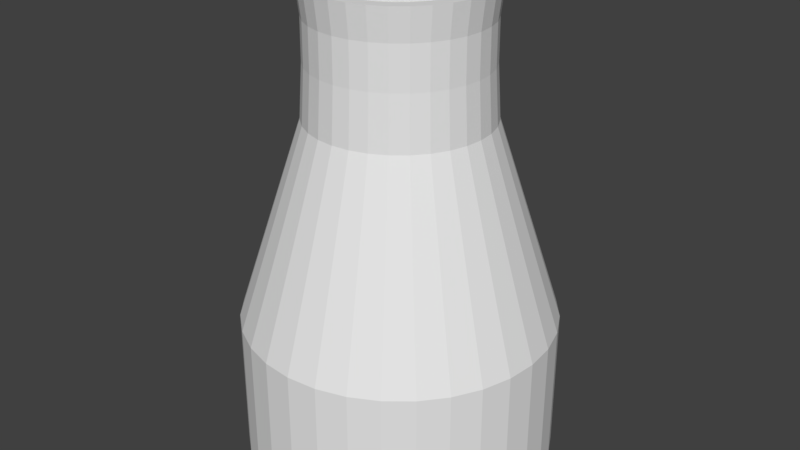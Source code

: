 # Source: cooling_tower-100.blend  (saved by Blender 2.79.0; exported with 4.5.12 LTS)
import bpy
from mathutils import Matrix  # noqa: F401  (used for matrix-valued properties, if any)

bpy.ops.wm.read_factory_settings(use_empty=True)
scene = bpy.context.scene
scene.name = 'Scene'

# ---- collections
col_collection_1 = bpy.data.collections.new('Collection 1'); scene.collection.children.link(col_collection_1)

# ---- materials (node trees are filled in below, after node groups)
mat_tower = bpy.data.materials.new('Tower')
mat_tower.alpha_threshold = 0.0
mat_tower.use_transparent_shadow = False
mat_tower.roughness = 0.5

# ---- material node trees

# ---- world
world_world = bpy.data.worlds.new('World'); scene.world = world_world
world_world.color = (0.05088, 0.05088, 0.05088)
world_world.use_sun_shadow = False
world_world.sun_shadow_jitter_overblur = 0.0
world_world.cycles.sampling_method = 'MANUAL'

# ---- meshes
me_cylinder = bpy.data.meshes.new('Cylinder')
me_cylinder.from_pydata([(-3.651, -30.83, 130.1), (-3.651, -62.78, -5.106), (-9.965, -30.21, 130.1), (-16.2, -61.54, -5.106), (-16.04, -28.37, 130.1), (-28.26, -57.88, -5.106), (-21.63, -25.38, 130.1), (-39.38, -51.94, -5.106), (-26.54, -21.35, 130.1), (-49.13, -43.94, -5.106), (-30.56, -16.45, 130.1), (-57.12, -34.19, -5.106), (-33.55, -10.85, 130.1), (-63.07, -23.08, -5.106), (-35.4, -4.779, 130.1), (-66.73, -11.01, -5.106), (-36.02, 1.535, 130.1), (-67.96, 1.535, -5.106), (-35.4, 7.85, 130.1), (-66.73, 14.08, -5.106), (-33.55, 13.92, 130.1), (-63.07, 26.15, -5.106), (-30.56, 19.52, 130.1), (-57.12, 37.26, -5.106), (-26.54, 24.42, 130.1), (-49.13, 47.01, -5.106), (-21.63, 28.45, 130.1), (-39.38, 55.01, -5.106), (-16.04, 31.44, 130.1), (-28.26, 60.95, -5.106), (-9.965, 33.28, 130.1), (-16.2, 64.61, -5.106), (-3.651, 33.9, 130.1), (-3.651, 65.85, -5.106), (2.664, 33.28, 130.1), (8.896, 64.61, -5.106), (8.736, 31.44, 130.1), (20.96, 60.95, -5.106), (14.33, 28.45, 130.1), (32.08, 55.01, -5.106), (19.24, 24.42, 130.1), (41.82, 47.01, -5.106), (23.26, 19.52, 130.1), (49.82, 37.26, -5.106), (26.25, 13.92, 130.1), (55.76, 26.15, -5.106), (28.1, 7.85, 130.1), (59.42, 14.08, -5.106), (28.72, 1.535, 130.1), (60.66, 1.535, -5.106), (28.1, -4.779, 130.1), (59.42, -11.01, -5.106), (26.25, -10.85, 130.1), (55.76, -23.08, -5.106), (23.26, -16.45, 130.1), (49.82, -34.19, -5.106), (19.24, -21.35, 130.1), (41.82, -43.94, -5.106), (14.33, -25.38, 130.1), (32.08, -51.94, -5.106), (8.736, -28.37, 130.1), (20.96, -57.88, -5.106), (2.664, -30.21, 130.1), (8.896, -61.54, -5.106), (-3.651, -34.19, 117.2), (-3.651, -34.3, 99.91), (-3.651, -35.68, 78.03), (-10.91, -34.96, 78.03), (-10.64, -33.61, 99.91), (-10.62, -33.5, 117.2), (-17.89, -32.84, 78.03), (-17.36, -31.57, 99.91), (-17.32, -31.47, 117.2), (-24.32, -29.4, 78.03), (-23.56, -28.26, 99.91), (-23.5, -28.17, 117.2), (-29.96, -24.78, 78.03), (-28.99, -23.8, 99.91), (-28.91, -23.72, 117.2), (-34.59, -19.14, 78.03), (-33.45, -18.37, 99.91), (-33.35, -18.31, 117.2), (-38.03, -12.7, 78.03), (-36.76, -12.18, 99.91), (-36.65, -12.13, 117.2), (-40.15, -5.724, 78.03), (-38.8, -5.456, 99.91), (-38.69, -5.434, 117.2), (-40.86, 1.535, 78.03), (-39.49, 1.535, 99.91), (-39.37, 1.535, 117.2), (-40.15, 8.795, 78.03), (-38.8, 8.526, 99.91), (-38.69, 8.504, 117.2), (-38.03, 15.78, 78.03), (-36.76, 15.25, 99.91), (-36.65, 15.21, 117.2), (-34.59, 22.21, 78.03), (-33.45, 21.44, 99.91), (-33.35, 21.38, 117.2), (-29.96, 27.85, 78.03), (-28.99, 26.87, 99.91), (-28.91, 26.79, 117.2), (-24.32, 32.47, 78.03), (-23.56, 31.33, 99.91), (-23.5, 31.24, 117.2), (-17.89, 35.91, 78.03), (-17.36, 34.64, 99.91), (-17.32, 34.54, 117.2), (-10.91, 38.03, 78.03), (-10.64, 36.68, 99.91), (-10.62, 36.57, 117.2), (-3.651, 38.75, 78.03), (-3.651, 37.37, 99.91), (-3.651, 37.26, 117.2), (3.609, 38.03, 78.03), (3.34, 36.68, 99.91), (3.318, 36.57, 117.2), (10.59, 35.91, 78.03), (10.06, 34.64, 99.91), (10.02, 34.54, 117.2), (17.02, 32.47, 78.03), (16.26, 31.33, 99.91), (16.2, 31.24, 117.2), (22.66, 27.85, 78.03), (21.69, 26.87, 99.91), (21.61, 26.79, 117.2), (27.29, 22.21, 78.03), (26.15, 21.44, 99.91), (26.05, 21.38, 117.2), (30.73, 15.78, 78.03), (29.46, 15.25, 99.91), (29.35, 15.21, 117.2), (32.84, 8.795, 78.03), (31.5, 8.526, 99.91), (31.38, 8.504, 117.2), (33.56, 1.535, 78.03), (32.18, 1.535, 99.91), (32.07, 1.535, 117.2), (32.84, -5.724, 78.03), (31.5, -5.456, 99.91), (31.38, -5.434, 117.2), (30.73, -12.7, 78.03), (29.46, -12.18, 99.91), (29.35, -12.13, 117.2), (27.29, -19.14, 78.03), (26.15, -18.37, 99.91), (26.05, -18.31, 117.2), (22.66, -24.78, 78.03), (21.69, -23.8, 99.91), (21.61, -23.72, 117.2), (17.02, -29.4, 78.03), (16.26, -28.26, 99.91), (16.2, -28.17, 117.2), (10.59, -32.84, 78.03), (10.06, -31.57, 99.91), (10.02, -31.47, 117.2), (3.609, -34.96, 78.03), (3.34, -33.61, 99.91), (3.318, -33.5, 117.2), (-3.651, -35.68, 130.1), (-10.91, -34.96, 130.1), (-17.89, -32.84, 130.1), (-24.32, -29.4, 130.1), (-29.96, -24.78, 130.1), (-34.59, -19.14, 130.1), (-38.03, -12.7, 130.1), (-40.15, -5.724, 130.1), (-40.86, 1.535, 130.1), (-40.15, 8.795, 130.1), (-38.03, 15.78, 130.1), (-34.59, 22.21, 130.1), (-29.96, 27.85, 130.1), (-24.32, 32.47, 130.1), (-17.89, 35.91, 130.1), (-10.91, 38.03, 130.1), (-3.651, 38.75, 130.1), (3.609, 38.03, 130.1), (10.59, 35.91, 130.1), (17.02, 32.47, 130.1), (22.66, 27.85, 130.1), (27.29, 22.21, 130.1), (30.73, 15.78, 130.1), (32.84, 8.795, 130.1), (33.56, 1.535, 130.1), (32.84, -5.724, 130.1), (30.73, -12.7, 130.1), (27.29, -19.14, 130.1), (22.66, -24.78, 130.1), (17.02, -29.4, 130.1), (10.59, -32.84, 130.1), (3.609, -34.96, 130.1), (-3.651, -30.83, 0.4706), (-9.965, -30.21, 0.4706), (-16.04, -28.37, 0.4706), (-21.63, -25.38, 0.4706), (-26.54, -21.35, 0.4706), (-30.56, -16.45, 0.4706), (-33.55, -10.85, 0.4706), (-35.4, -4.779, 0.4706), (-36.02, 1.535, 0.4706), (-35.4, 7.85, 0.4706), (-33.55, 13.92, 0.4706), (-30.56, 19.52, 0.4706), (-26.54, 24.42, 0.4706), (-21.63, 28.45, 0.4706), (-16.04, 31.44, 0.4706), (-9.965, 33.28, 0.4706), (-3.651, 33.9, 0.4706), (2.664, 33.28, 0.4706), (8.736, 31.44, 0.4706), (14.33, 28.45, 0.4706), (19.24, 24.42, 0.4706), (23.26, 19.52, 0.4706), (26.25, 13.92, 0.4706), (28.1, 7.85, 0.4706), (28.72, 1.535, 0.4706), (28.1, -4.779, 0.4706), (26.25, -10.85, 0.4706), (23.26, -16.45, 0.4706), (19.24, -21.35, 0.4706), (14.33, -25.38, 0.4706), (8.736, -28.37, 0.4706), (2.664, -30.21, 0.4706), (-3.651, -62.78, -65.42), (-16.2, -61.54, -65.42), (-28.26, -57.88, -65.42), (-39.38, -51.94, -65.42), (-49.13, -43.94, -65.42), (-57.12, -34.19, -65.42), (-63.07, -23.08, -65.42), (-66.73, -11.01, -65.42), (-67.96, 1.535, -65.42), (-66.73, 14.08, -65.42), (-63.07, 26.15, -65.42), (-57.12, 37.26, -65.42), (-49.13, 47.01, -65.42), (-39.38, 55.01, -65.42), (-28.26, 60.95, -65.42), (-16.2, 64.61, -65.42), (-3.651, 65.85, -65.42), (8.896, 64.61, -65.42), (20.96, 60.95, -65.42), (32.08, 55.01, -65.42), (41.82, 47.01, -65.42), (49.82, 37.26, -65.42), (55.76, 26.15, -65.42), (59.42, 14.08, -65.42), (60.66, 1.535, -65.42), (59.42, -11.01, -65.42), (55.76, -23.08, -65.42), (49.82, -34.19, -65.42), (41.82, -43.94, -65.42), (32.08, -51.94, -65.42), (20.96, -57.88, -65.42), (8.896, -61.54, -65.42)], [], [(66, 67, 3, 1), (67, 70, 5, 3), (70, 73, 7, 5), (73, 76, 9, 7), (76, 79, 11, 9), (79, 82, 13, 11), (82, 85, 15, 13), (85, 88, 17, 15), (88, 91, 19, 17), (91, 94, 21, 19), (94, 97, 23, 21), (97, 100, 25, 23), (100, 103, 27, 25), (103, 106, 29, 27), (106, 109, 31, 29), (109, 112, 33, 31), (112, 115, 35, 33), (115, 118, 37, 35), (118, 121, 39, 37), (121, 124, 41, 39), (124, 127, 43, 41), (127, 130, 45, 43), (130, 133, 47, 45), (133, 136, 49, 47), (136, 139, 51, 49), (139, 142, 53, 51), (142, 145, 55, 53), (145, 148, 57, 55), (148, 151, 59, 57), (151, 154, 61, 59), (154, 157, 63, 61), (157, 66, 1, 63), (20, 202, 203, 22), (191, 160, 64, 159), (159, 64, 65, 158), (158, 65, 66, 157), (190, 191, 159, 156), (156, 159, 158, 155), (155, 158, 157, 154), (189, 190, 156, 153), (153, 156, 155, 152), (152, 155, 154, 151), (188, 189, 153, 150), (150, 153, 152, 149), (149, 152, 151, 148), (187, 188, 150, 147), (147, 150, 149, 146), (146, 149, 148, 145), (186, 187, 147, 144), (144, 147, 146, 143), (143, 146, 145, 142), (185, 186, 144, 141), (141, 144, 143, 140), (140, 143, 142, 139), (184, 185, 141, 138), (138, 141, 140, 137), (137, 140, 139, 136), (183, 184, 138, 135), (135, 138, 137, 134), (134, 137, 136, 133), (182, 183, 135, 132), (132, 135, 134, 131), (131, 134, 133, 130), (181, 182, 132, 129), (129, 132, 131, 128), (128, 131, 130, 127), (180, 181, 129, 126), (126, 129, 128, 125), (125, 128, 127, 124), (179, 180, 126, 123), (123, 126, 125, 122), (122, 125, 124, 121), (178, 179, 123, 120), (120, 123, 122, 119), (119, 122, 121, 118), (177, 178, 120, 117), (117, 120, 119, 116), (116, 119, 118, 115), (176, 177, 117, 114), (114, 117, 116, 113), (113, 116, 115, 112), (175, 176, 114, 111), (111, 114, 113, 110), (110, 113, 112, 109), (174, 175, 111, 108), (108, 111, 110, 107), (107, 110, 109, 106), (173, 174, 108, 105), (105, 108, 107, 104), (104, 107, 106, 103), (172, 173, 105, 102), (102, 105, 104, 101), (101, 104, 103, 100), (171, 172, 102, 99), (99, 102, 101, 98), (98, 101, 100, 97), (170, 171, 99, 96), (96, 99, 98, 95), (95, 98, 97, 94), (169, 170, 96, 93), (93, 96, 95, 92), (92, 95, 94, 91), (168, 169, 93, 90), (90, 93, 92, 89), (89, 92, 91, 88), (167, 168, 90, 87), (87, 90, 89, 86), (86, 89, 88, 85), (166, 167, 87, 84), (84, 87, 86, 83), (83, 86, 85, 82), (165, 166, 84, 81), (81, 84, 83, 80), (80, 83, 82, 79), (164, 165, 81, 78), (78, 81, 80, 77), (77, 80, 79, 76), (163, 164, 78, 75), (75, 78, 77, 74), (74, 77, 76, 73), (162, 163, 75, 72), (72, 75, 74, 71), (71, 74, 73, 70), (161, 162, 72, 69), (69, 72, 71, 68), (68, 71, 70, 67), (160, 161, 69, 64), (64, 69, 68, 65), (65, 68, 67, 66), (2, 161, 160, 0), (4, 162, 161, 2), (6, 163, 162, 4), (8, 164, 163, 6), (10, 165, 164, 8), (12, 166, 165, 10), (14, 167, 166, 12), (16, 168, 167, 14), (18, 169, 168, 16), (20, 170, 169, 18), (22, 171, 170, 20), (24, 172, 171, 22), (26, 173, 172, 24), (28, 174, 173, 26), (30, 175, 174, 28), (32, 176, 175, 30), (34, 177, 176, 32), (36, 178, 177, 34), (38, 179, 178, 36), (40, 180, 179, 38), (42, 181, 180, 40), (44, 182, 181, 42), (46, 183, 182, 44), (48, 184, 183, 46), (50, 185, 184, 48), (52, 186, 185, 50), (54, 187, 186, 52), (56, 188, 187, 54), (58, 189, 188, 56), (60, 190, 189, 58), (62, 191, 190, 60), (0, 160, 191, 62), (192, 223, 222, 221, 220, 219, 218, 217, 216, 215, 214, 213, 212, 211, 210, 209, 208, 207, 206, 205, 204, 203, 202, 201, 200, 199, 198, 197, 196, 195, 194, 193), (48, 216, 217, 50), (22, 203, 204, 24), (50, 217, 218, 52), (24, 204, 205, 26), (52, 218, 219, 54), (26, 205, 206, 28), (0, 192, 193, 2), (54, 219, 220, 56), (28, 206, 207, 30), (2, 193, 194, 4), (56, 220, 221, 58), (30, 207, 208, 32), (4, 194, 195, 6), (58, 221, 222, 60), (32, 208, 209, 34), (6, 195, 196, 8), (60, 222, 223, 62), (34, 209, 210, 36), (8, 196, 197, 10), (62, 223, 192, 0), (36, 210, 211, 38), (10, 197, 198, 12), (38, 211, 212, 40), (12, 198, 199, 14), (40, 212, 213, 42), (14, 199, 200, 16), (42, 213, 214, 44), (16, 200, 201, 18), (44, 214, 215, 46), (18, 201, 202, 20), (46, 215, 216, 48), (27, 237, 236, 25), (45, 246, 245, 43), (63, 255, 254, 61), (19, 233, 232, 17), (37, 242, 241, 35), (55, 251, 250, 53), (11, 229, 228, 9), (29, 238, 237, 27), (47, 247, 246, 45), (3, 225, 224, 1), (1, 224, 255, 63), (21, 234, 233, 19), (39, 243, 242, 37), (57, 252, 251, 55), (13, 230, 229, 11), (31, 239, 238, 29), (49, 248, 247, 47), (5, 226, 225, 3), (23, 235, 234, 21), (41, 244, 243, 39), (59, 253, 252, 57), (15, 231, 230, 13), (33, 240, 239, 31), (51, 249, 248, 49), (7, 227, 226, 5), (25, 236, 235, 23), (43, 245, 244, 41), (61, 254, 253, 59), (17, 232, 231, 15), (35, 241, 240, 33), (53, 250, 249, 51), (9, 228, 227, 7)])
_uv = me_cylinder.uv_layers.new(name='UVMap')
_uv.uv.foreach_set('vector', [0.6723, 0.3224, 0.692, 0.3304, 0.798, 0.1086, 0.7677, 0.09447, 0.692, 0.3304, 0.7111, 0.3391, 0.8275, 0.1242, 0.798, 0.1086, 0.7111, 0.3391, 0.7297, 0.3485, 0.8562, 0.1412, 0.8275, 0.1242, 0.7297, 0.3485, 0.7475, 0.3587, 0.8839, 0.1597, 0.8562, 0.1412, 0.7475, 0.3587, 0.7646, 0.3694, 0.9106, 0.1797, 0.8839, 0.1597, 0.7646, 0.3694, 0.7808, 0.3807, 0.9362, 0.201, 0.9106, 0.1797, 0.7808, 0.3807, 0.7962, 0.3925, 0.9607, 0.2238, 0.9362, 0.201, 0.7962, 0.3925, 0.8104, 0.4048, 0.984, 0.2481, 0.9607, 0.2238, 0.1819, 0.3942, 0.1974, 0.3826, 0.0407, 0.2022, 0.01601, 0.2252, 0.1974, 0.3826, 0.2141, 0.3714, 0.06655, 0.1806, 0.0407, 0.2022, 0.2141, 0.3714, 0.2316, 0.3607, 0.0935, 0.1605, 0.06655, 0.1806, 0.2316, 0.3607, 0.2499, 0.3505, 0.1215, 0.1419, 0.0935, 0.1605, 0.2499, 0.3505, 0.2689, 0.341, 0.1504, 0.1247, 0.1215, 0.1419, 0.2689, 0.341, 0.2884, 0.3322, 0.1802, 0.109, 0.1504, 0.1247, 0.2884, 0.3322, 0.3085, 0.3241, 0.2107, 0.09477, 0.1802, 0.109, 0.3085, 0.3241, 0.329, 0.3167, 0.242, 0.0821, 0.2107, 0.09477, 0.329, 0.3167, 0.35, 0.3102, 0.2738, 0.07098, 0.242, 0.0821, 0.35, 0.3102, 0.3712, 0.3046, 0.3062, 0.06141, 0.2738, 0.07098, 0.3712, 0.3046, 0.3927, 0.2998, 0.339, 0.05342, 0.3062, 0.06141, 0.3927, 0.2998, 0.4144, 0.2959, 0.3722, 0.04702, 0.339, 0.05342, 0.4144, 0.2959, 0.4363, 0.2929, 0.4056, 0.04221, 0.3722, 0.04702, 0.4363, 0.2929, 0.4583, 0.2909, 0.4392, 0.039, 0.4056, 0.04221, 0.4583, 0.2909, 0.4803, 0.2898, 0.473, 0.03739, 0.4392, 0.039, 0.4803, 0.2898, 0.5023, 0.2897, 0.5067, 0.03739, 0.473, 0.03739, 0.5023, 0.2897, 0.5243, 0.2906, 0.5404, 0.03899, 0.5067, 0.03739, 0.5243, 0.2906, 0.5462, 0.2924, 0.5739, 0.0422, 0.5404, 0.03899, 0.5462, 0.2924, 0.5679, 0.2951, 0.6072, 0.04699, 0.5739, 0.0422, 0.5679, 0.2951, 0.5894, 0.2988, 0.6402, 0.05337, 0.6072, 0.04699, 0.5894, 0.2988, 0.6107, 0.3034, 0.6729, 0.06132, 0.6402, 0.05337, 0.6107, 0.3034, 0.6316, 0.3088, 0.7051, 0.07084, 0.6729, 0.06132, 0.6316, 0.3088, 0.6522, 0.3152, 0.7367, 0.08189, 0.7051, 0.07084, 0.6522, 0.3152, 0.6723, 0.3224, 0.7677, 0.09447, 0.7367, 0.08189, 0.5689, 0.9619, 0.5689, 0.5947, 0.551, 0.5947, 0.551, 0.9619, 0.6115, 0.4461, 0.6268, 0.4511, 0.6366, 0.4223, 0.6203, 0.417, 0.6203, 0.417, 0.6366, 0.4223, 0.6512, 0.3804, 0.6333, 0.3743, 0.6333, 0.3743, 0.6512, 0.3804, 0.6723, 0.3224, 0.6522, 0.3152, 0.596, 0.4417, 0.6115, 0.4461, 0.6203, 0.417, 0.6037, 0.4122, 0.6037, 0.4122, 0.6203, 0.417, 0.6333, 0.3743, 0.6151, 0.369, 0.6151, 0.369, 0.6333, 0.3743, 0.6522, 0.3152, 0.6316, 0.3088, 0.5804, 0.4379, 0.596, 0.4417, 0.6037, 0.4122, 0.5869, 0.4082, 0.5869, 0.4082, 0.6037, 0.4122, 0.6151, 0.369, 0.5966, 0.3644, 0.5966, 0.3644, 0.6151, 0.369, 0.6316, 0.3088, 0.6107, 0.3034, 0.5648, 0.4347, 0.5804, 0.4379, 0.5869, 0.4082, 0.57, 0.4048, 0.57, 0.4048, 0.5869, 0.4082, 0.5966, 0.3644, 0.5779, 0.3606, 0.5779, 0.3606, 0.5966, 0.3644, 0.6107, 0.3034, 0.5894, 0.2988, 0.549, 0.4322, 0.5648, 0.4347, 0.57, 0.4048, 0.553, 0.4021, 0.553, 0.4021, 0.57, 0.4048, 0.5779, 0.3606, 0.559, 0.3575, 0.559, 0.3575, 0.5779, 0.3606, 0.5894, 0.2988, 0.5679, 0.2951, 0.5331, 0.4304, 0.549, 0.4322, 0.553, 0.4021, 0.5358, 0.4001, 0.5358, 0.4001, 0.553, 0.4021, 0.559, 0.3575, 0.54, 0.3553, 0.54, 0.3553, 0.559, 0.3575, 0.5679, 0.2951, 0.5462, 0.2924, 0.5171, 0.4293, 0.5331, 0.4304, 0.5358, 0.4001, 0.5185, 0.3989, 0.5185, 0.3989, 0.5358, 0.4001, 0.54, 0.3553, 0.5208, 0.3538, 0.5208, 0.3538, 0.54, 0.3553, 0.5462, 0.2924, 0.5243, 0.2906, 0.5011, 0.4289, 0.5171, 0.4293, 0.5185, 0.3989, 0.5012, 0.3984, 0.5012, 0.3984, 0.5185, 0.3989, 0.5208, 0.3538, 0.5015, 0.3532, 0.5015, 0.3532, 0.5208, 0.3538, 0.5243, 0.2906, 0.5023, 0.2897, 0.4851, 0.4293, 0.5011, 0.4289, 0.5012, 0.3984, 0.4838, 0.3987, 0.4838, 0.3987, 0.5012, 0.3984, 0.5015, 0.3532, 0.4822, 0.3534, 0.4822, 0.3534, 0.5015, 0.3532, 0.5023, 0.2897, 0.4803, 0.2898, 0.469, 0.4303, 0.4851, 0.4293, 0.4838, 0.3987, 0.4664, 0.3997, 0.4664, 0.3997, 0.4838, 0.3987, 0.4822, 0.3534, 0.4629, 0.3544, 0.4629, 0.3544, 0.4822, 0.3534, 0.4803, 0.2898, 0.4583, 0.2909, 0.453, 0.4321, 0.469, 0.4303, 0.4664, 0.3997, 0.449, 0.4015, 0.449, 0.4015, 0.4664, 0.3997, 0.4629, 0.3544, 0.4436, 0.3562, 0.4436, 0.3562, 0.4629, 0.3544, 0.4583, 0.2909, 0.4363, 0.2929, 0.4369, 0.4345, 0.453, 0.4321, 0.449, 0.4015, 0.4317, 0.404, 0.4317, 0.404, 0.449, 0.4015, 0.4436, 0.3562, 0.4244, 0.3589, 0.4244, 0.3589, 0.4436, 0.3562, 0.4363, 0.2929, 0.4144, 0.2959, 0.4209, 0.4377, 0.4369, 0.4345, 0.4317, 0.404, 0.4144, 0.4072, 0.4144, 0.4072, 0.4317, 0.404, 0.4244, 0.3589, 0.4053, 0.3623, 0.4053, 0.3623, 0.4244, 0.3589, 0.4144, 0.2959, 0.3927, 0.2998, 0.4049, 0.4415, 0.4209, 0.4377, 0.4144, 0.4072, 0.3972, 0.4112, 0.3972, 0.4112, 0.4144, 0.4072, 0.4053, 0.3623, 0.3863, 0.3666, 0.3863, 0.3666, 0.4053, 0.3623, 0.3927, 0.2998, 0.3712, 0.3046, 0.389, 0.446, 0.4049, 0.4415, 0.3972, 0.4112, 0.38, 0.4158, 0.38, 0.4158, 0.3972, 0.4112, 0.3863, 0.3666, 0.3674, 0.3715, 0.3674, 0.3715, 0.3863, 0.3666, 0.3712, 0.3046, 0.35, 0.3102, 0.3731, 0.4511, 0.389, 0.446, 0.38, 0.4158, 0.363, 0.4211, 0.363, 0.4211, 0.38, 0.4158, 0.3674, 0.3715, 0.3488, 0.3772, 0.3488, 0.3772, 0.3674, 0.3715, 0.35, 0.3102, 0.329, 0.3167, 0.3572, 0.4568, 0.3731, 0.4511, 0.363, 0.4211, 0.3461, 0.4269, 0.3461, 0.4269, 0.363, 0.4211, 0.3488, 0.3772, 0.3305, 0.3835, 0.3305, 0.3835, 0.3488, 0.3772, 0.329, 0.3167, 0.3085, 0.3241, 0.3414, 0.4631, 0.3572, 0.4568, 0.3461, 0.4269, 0.3293, 0.4334, 0.3293, 0.4334, 0.3461, 0.4269, 0.3305, 0.3835, 0.3124, 0.3905, 0.3124, 0.3905, 0.3305, 0.3835, 0.3085, 0.3241, 0.2884, 0.3322, 0.3255, 0.4699, 0.3414, 0.4631, 0.3293, 0.4334, 0.3127, 0.4403, 0.3127, 0.4403, 0.3293, 0.4334, 0.3124, 0.3905, 0.2946, 0.3979, 0.2946, 0.3979, 0.3124, 0.3905, 0.2884, 0.3322, 0.2689, 0.341, 0.3097, 0.4771, 0.3255, 0.4699, 0.3127, 0.4403, 0.2962, 0.4476, 0.2962, 0.4476, 0.3127, 0.4403, 0.2946, 0.3979, 0.2772, 0.4059, 0.2772, 0.4059, 0.2946, 0.3979, 0.2689, 0.341, 0.2499, 0.3505, 0.2938, 0.4847, 0.3097, 0.4771, 0.2962, 0.4476, 0.2799, 0.4552, 0.2799, 0.4552, 0.2962, 0.4476, 0.2772, 0.4059, 0.2601, 0.4143, 0.2601, 0.4143, 0.2772, 0.4059, 0.2499, 0.3505, 0.2316, 0.3607, 0.2778, 0.4924, 0.2938, 0.4847, 0.2799, 0.4552, 0.2637, 0.463, 0.2637, 0.463, 0.2799, 0.4552, 0.2601, 0.4143, 0.2436, 0.4229, 0.2436, 0.4229, 0.2601, 0.4143, 0.2316, 0.3607, 0.2141, 0.3714, 0.2617, 0.5003, 0.2778, 0.4924, 0.2637, 0.463, 0.2477, 0.4709, 0.2477, 0.4709, 0.2637, 0.463, 0.2436, 0.4229, 0.2275, 0.4318, 0.2275, 0.4318, 0.2436, 0.4229, 0.2141, 0.3714, 0.1974, 0.3826, 0.2453, 0.5079, 0.2617, 0.5003, 0.2477, 0.4709, 0.2319, 0.4786, 0.2319, 0.4786, 0.2477, 0.4709, 0.2275, 0.4318, 0.212, 0.4406, 0.212, 0.4406, 0.2275, 0.4318, 0.1974, 0.3826, 0.1819, 0.3942, 0.7302, 0.4987, 0.7447, 0.5063, 0.758, 0.4803, 0.744, 0.4725, 0.744, 0.4725, 0.758, 0.4803, 0.7786, 0.4465, 0.7646, 0.4372, 0.7646, 0.4372, 0.7786, 0.4465, 0.8104, 0.4048, 0.7962, 0.3925, 0.7157, 0.4911, 0.7302, 0.4987, 0.744, 0.4725, 0.7295, 0.4645, 0.7295, 0.4645, 0.744, 0.4725, 0.7646, 0.4372, 0.75, 0.428, 0.75, 0.428, 0.7646, 0.4372, 0.7962, 0.3925, 0.7808, 0.3807, 0.7012, 0.4836, 0.7157, 0.4911, 0.7295, 0.4645, 0.7148, 0.4567, 0.7148, 0.4567, 0.7295, 0.4645, 0.75, 0.428, 0.7348, 0.4191, 0.7348, 0.4191, 0.75, 0.428, 0.7808, 0.3807, 0.7646, 0.3694, 0.6866, 0.4763, 0.7012, 0.4836, 0.7148, 0.4567, 0.6997, 0.449, 0.6997, 0.449, 0.7148, 0.4567, 0.7348, 0.4191, 0.719, 0.4104, 0.719, 0.4104, 0.7348, 0.4191, 0.7646, 0.3694, 0.7475, 0.3587, 0.6718, 0.4693, 0.6866, 0.4763, 0.6997, 0.449, 0.6843, 0.4417, 0.6843, 0.4417, 0.6997, 0.449, 0.719, 0.4104, 0.7027, 0.4021, 0.7027, 0.4021, 0.719, 0.4104, 0.7475, 0.3587, 0.7297, 0.3485, 0.6569, 0.4628, 0.6718, 0.4693, 0.6843, 0.4417, 0.6687, 0.4347, 0.6687, 0.4347, 0.6843, 0.4417, 0.7027, 0.4021, 0.686, 0.3943, 0.686, 0.3943, 0.7027, 0.4021, 0.7297, 0.3485, 0.7111, 0.3391, 0.6419, 0.4567, 0.6569, 0.4628, 0.6687, 0.4347, 0.6528, 0.4283, 0.6528, 0.4283, 0.6687, 0.4347, 0.686, 0.3943, 0.6688, 0.387, 0.6688, 0.387, 0.686, 0.3943, 0.7111, 0.3391, 0.692, 0.3304, 0.6268, 0.4511, 0.6419, 0.4567, 0.6528, 0.4283, 0.6366, 0.4223, 0.6366, 0.4223, 0.6528, 0.4283, 0.6688, 0.387, 0.6512, 0.3804, 0.6512, 0.3804, 0.6688, 0.387, 0.692, 0.3304, 0.6723, 0.3224, 0.7621, 0.5826, 0.75, 0.5761, 0.7421, 0.5952, 0.7552, 0.5992, 0.7721, 0.5676, 0.7615, 0.5589, 0.75, 0.5761, 0.7621, 0.5826, 0.7848, 0.5549, 0.7761, 0.5443, 0.7615, 0.5589, 0.7721, 0.5676, 0.7998, 0.5449, 0.7933, 0.5328, 0.7761, 0.5443, 0.7848, 0.5549, 0.8164, 0.538, 0.8124, 0.5249, 0.7933, 0.5328, 0.7998, 0.5449, 0.834, 0.5345, 0.8326, 0.5209, 0.8124, 0.5249, 0.8164, 0.538, 0.852, 0.5345, 0.8533, 0.5209, 0.8326, 0.5209, 0.834, 0.5345, 0.8696, 0.538, 0.8736, 0.5249, 0.8533, 0.5209, 0.852, 0.5345, 0.8862, 0.5449, 0.8927, 0.5328, 0.8736, 0.5249, 0.8696, 0.538, 0.9012, 0.5549, 0.9099, 0.5443, 0.8927, 0.5328, 0.8862, 0.5449, 0.9139, 0.5676, 0.9245, 0.5589, 0.9099, 0.5443, 0.9012, 0.5549, 0.9238, 0.5826, 0.9359, 0.5761, 0.9245, 0.5589, 0.9139, 0.5676, 0.9307, 0.5992, 0.9439, 0.5952, 0.9359, 0.5761, 0.9238, 0.5826, 0.9342, 0.6168, 0.9479, 0.6155, 0.9439, 0.5952, 0.9307, 0.5992, 0.9342, 0.6348, 0.9479, 0.6361, 0.9479, 0.6155, 0.9342, 0.6168, 0.9307, 0.6524, 0.9439, 0.6564, 0.9479, 0.6361, 0.9342, 0.6348, 0.9238, 0.669, 0.9359, 0.6755, 0.9439, 0.6564, 0.9307, 0.6524, 0.9139, 0.684, 0.9245, 0.6927, 0.9359, 0.6755, 0.9238, 0.669, 0.9012, 0.6967, 0.9099, 0.7073, 0.9245, 0.6927, 0.9139, 0.684, 0.8862, 0.7066, 0.8927, 0.7187, 0.9099, 0.7073, 0.9012, 0.6967, 0.8696, 0.7135, 0.8736, 0.7267, 0.8927, 0.7187, 0.8862, 0.7066, 0.852, 0.717, 0.8533, 0.7307, 0.8736, 0.7267, 0.8696, 0.7135, 0.834, 0.717, 0.8326, 0.7307, 0.8533, 0.7307, 0.852, 0.717, 0.8164, 0.7135, 0.8124, 0.7267, 0.8326, 0.7307, 0.834, 0.717, 0.7998, 0.7066, 0.7933, 0.7187, 0.8124, 0.7267, 0.8164, 0.7135, 0.7848, 0.6967, 0.7761, 0.7073, 0.7933, 0.7187, 0.7998, 0.7066, 0.7721, 0.684, 0.7615, 0.6927, 0.7761, 0.7073, 0.7848, 0.6967, 0.7621, 0.669, 0.75, 0.6755, 0.7615, 0.6927, 0.7721, 0.684, 0.7552, 0.6524, 0.7421, 0.6564, 0.75, 0.6755, 0.7621, 0.669, 0.7517, 0.6348, 0.7381, 0.6361, 0.7421, 0.6564, 0.7552, 0.6524, 0.7517, 0.6168, 0.7381, 0.6155, 0.7381, 0.6361, 0.7517, 0.6348, 0.7552, 0.5992, 0.7421, 0.5952, 0.7381, 0.6155, 0.7517, 0.6168, 0.9045, 0.9622, 0.9195, 0.9522, 0.9322, 0.9395, 0.9422, 0.9245, 0.9491, 0.9079, 0.9526, 0.8903, 0.9526, 0.8723, 0.9491, 0.8547, 0.9422, 0.8381, 0.9322, 0.8231, 0.9195, 0.8104, 0.9045, 0.8004, 0.8879, 0.7936, 0.8703, 0.7901, 0.8523, 0.7901, 0.8347, 0.7936, 0.8181, 0.8004, 0.8031, 0.8104, 0.7904, 0.8231, 0.7805, 0.8381, 0.7736, 0.8547, 0.7701, 0.8723, 0.7701, 0.8903, 0.7736, 0.9079, 0.7805, 0.9245, 0.7904, 0.9395, 0.8031, 0.9522, 0.8181, 0.9622, 0.8347, 0.9691, 0.8523, 0.9726, 0.8703, 0.9726, 0.8879, 0.9691, 0.3173, 0.9619, 0.3173, 0.5947, 0.2993, 0.5947, 0.2993, 0.9619, 0.551, 0.9619, 0.551, 0.5947, 0.533, 0.5947, 0.533, 0.9619, 0.2993, 0.9619, 0.2993, 0.5947, 0.2813, 0.5947, 0.2813, 0.9619, 0.533, 0.9619, 0.533, 0.5947, 0.515, 0.5947, 0.515, 0.9619, 0.2813, 0.9619, 0.2813, 0.5947, 0.2634, 0.5947, 0.2634, 0.9619, 0.515, 0.9619, 0.515, 0.5947, 0.497, 0.5947, 0.497, 0.9619, 0.1735, 0.9619, 0.1735, 0.5947, 0.1555, 0.5947, 0.1555, 0.9619, 0.2634, 0.9619, 0.2634, 0.5947, 0.2454, 0.5947, 0.2454, 0.9619, 0.497, 0.9619, 0.497, 0.5947, 0.4791, 0.5947, 0.4791, 0.9619, 0.1555, 0.9619, 0.1555, 0.5947, 0.1375, 0.5947, 0.1375, 0.9619, 0.2454, 0.9619, 0.2454, 0.5947, 0.2274, 0.5947, 0.2274, 0.9619, 0.4791, 0.9619, 0.4791, 0.5947, 0.4611, 0.5947, 0.4611, 0.9619, 0.1375, 0.9619, 0.1375, 0.5947, 0.1196, 0.5947, 0.1196, 0.9619, 0.2274, 0.9619, 0.2274, 0.5947, 0.2094, 0.5947, 0.2094, 0.9619, 0.4611, 0.9619, 0.4611, 0.5947, 0.4431, 0.5947, 0.4431, 0.9619, 0.1196, 0.9619, 0.1196, 0.5947, 0.1016, 0.5947, 0.1016, 0.9619, 0.2094, 0.9619, 0.2094, 0.5947, 0.1915, 0.5947, 0.1915, 0.9619, 0.4431, 0.9619, 0.4431, 0.5947, 0.4251, 0.5947, 0.4251, 0.9619, 0.1016, 0.9619, 0.1016, 0.5947, 0.08361, 0.5947, 0.08361, 0.9619, 0.1915, 0.9619, 0.1915, 0.5947, 0.1735, 0.5947, 0.1735, 0.9619, 0.4251, 0.9619, 0.4251, 0.5947, 0.4072, 0.5947, 0.4072, 0.9619, 0.08361, 0.9619, 0.08361, 0.5947, 0.06563, 0.5947, 0.06563, 0.9619, 0.4072, 0.9619, 0.4072, 0.5947, 0.3892, 0.5947, 0.3892, 0.9619, 0.06563, 0.9619, 0.06563, 0.5947, 0.04766, 0.5947, 0.04766, 0.9619, 0.3892, 0.9619, 0.3892, 0.5947, 0.3712, 0.5947, 0.3712, 0.9619, 0.04766, 0.9619, 0.04766, 0.5947, 0.02968, 0.5947, 0.02968, 0.9619, 0.3712, 0.9619, 0.3712, 0.5947, 0.3532, 0.5947, 0.3532, 0.9619, 0.6049, 0.9619, 0.6049, 0.5947, 0.5869, 0.5947, 0.5869, 0.9619, 0.3532, 0.9619, 0.3532, 0.5947, 0.3353, 0.5947, 0.3353, 0.9619, 0.5869, 0.9619, 0.5869, 0.5947, 0.5689, 0.5947, 0.5689, 0.9619, 0.3353, 0.9619, 0.3353, 0.5947, 0.3173, 0.5947, 0.3173, 0.9619, 0.4375, 0.5827, 0.4375, 0.6332, 0.4481, 0.6332, 0.4481, 0.5827, 0.3425, 0.5827, 0.3425, 0.6332, 0.353, 0.6332, 0.353, 0.5827, 0.2474, 0.5827, 0.2474, 0.6332, 0.2579, 0.6332, 0.2579, 0.5827, 0.4798, 0.5827, 0.4798, 0.6332, 0.4903, 0.6332, 0.4903, 0.5827, 0.3847, 0.5827, 0.3847, 0.6332, 0.3953, 0.6332, 0.3953, 0.5827, 0.2896, 0.5827, 0.2896, 0.6332, 0.3002, 0.6332, 0.3002, 0.5827, 0.184, 0.5827, 0.184, 0.6332, 0.1946, 0.6332, 0.1946, 0.5827, 0.427, 0.5827, 0.427, 0.6332, 0.4375, 0.6332, 0.4375, 0.5827, 0.3319, 0.5827, 0.3319, 0.6332, 0.3425, 0.6332, 0.3425, 0.5827, 0.2263, 0.5827, 0.2263, 0.6332, 0.2368, 0.6332, 0.2368, 0.5827, 0.2368, 0.5827, 0.2368, 0.6332, 0.2474, 0.6332, 0.2474, 0.5827, 0.4692, 0.5827, 0.4692, 0.6332, 0.4798, 0.6332, 0.4798, 0.5827, 0.3741, 0.5827, 0.3741, 0.6332, 0.3847, 0.6332, 0.3847, 0.5827, 0.2791, 0.5827, 0.2791, 0.6332, 0.2896, 0.6332, 0.2896, 0.5827, 0.1734, 0.5827, 0.1734, 0.6332, 0.184, 0.6332, 0.184, 0.5827, 0.4164, 0.5827, 0.4164, 0.6332, 0.427, 0.6332, 0.427, 0.5827, 0.3213, 0.5827, 0.3213, 0.6332, 0.3319, 0.6332, 0.3319, 0.5827, 0.2157, 0.5827, 0.2157, 0.6332, 0.2263, 0.6332, 0.2263, 0.5827, 0.4587, 0.5827, 0.4587, 0.6332, 0.4692, 0.6332, 0.4692, 0.5827, 0.3636, 0.5827, 0.3636, 0.6332, 0.3741, 0.6332, 0.3741, 0.5827, 0.2685, 0.5827, 0.2685, 0.6332, 0.2791, 0.6332, 0.2791, 0.5827, 0.1629, 0.5827, 0.1629, 0.6332, 0.1734, 0.6332, 0.1734, 0.5827, 0.4058, 0.5827, 0.4058, 0.6332, 0.4164, 0.6332, 0.4164, 0.5827, 0.3108, 0.5827, 0.3108, 0.6332, 0.3213, 0.6332, 0.3213, 0.5827, 0.2051, 0.5827, 0.2051, 0.6332, 0.2157, 0.6332, 0.2157, 0.5827, 0.4481, 0.5827, 0.4481, 0.6332, 0.4587, 0.6332, 0.4587, 0.5827, 0.353, 0.5827, 0.353, 0.6332, 0.3636, 0.6332, 0.3636, 0.5827, 0.2579, 0.5827, 0.2579, 0.6332, 0.2685, 0.6332, 0.2685, 0.5827, 0.1523, 0.5827, 0.1523, 0.6332, 0.1629, 0.6332, 0.1629, 0.5827, 0.3953, 0.5827, 0.3953, 0.6332, 0.4058, 0.6332, 0.4058, 0.5827, 0.3002, 0.5827, 0.3002, 0.6332, 0.3108, 0.6332, 0.3108, 0.5827, 0.1946, 0.5827, 0.1946, 0.6332, 0.2051, 0.6332, 0.2051, 0.5827])
me_cylinder.materials.append(mat_tower)
me_cylinder.use_remesh_preserve_volume = False
me_cylinder.use_remesh_preserve_attributes = False
me_cylinder.use_mirror_vertex_groups = False
me_cylinder.update()

# ---- objects
ob_cylinder = bpy.data.objects.new('Cylinder', me_cylinder)

# ---- transforms, parenting, visibility, modifiers, constraints
ob_cylinder.location = (1.017, -2.303, 3.768)
ob_cylinder.lineart.crease_threshold = 0.0

# ---- collection membership
col_collection_1.objects.link(ob_cylinder)

# ---- scene / render settings (as saved in the file)
scene.frame_start = 1; scene.frame_end = 250; scene.frame_set(1)
scene.render.engine = 'BLENDER_EEVEE_NEXT'
scene.render.resolution_percentage = 50
scene.render.dither_intensity = 0.0
scene.render.use_bake_selected_to_active = True
scene.cycles.use_denoising = False
scene.cycles.samples = 128
scene.cycles.sampling_pattern = 'TABULATED_SOBOL'
scene.cycles.use_adaptive_sampling = False
scene.cycles.use_light_tree = False
scene.cycles.blur_glossy = 0.0
scene.cycles.sample_clamp_indirect = 0.0
scene.view_settings.view_transform = 'Standard'
bpy.context.view_layer.update()

# ---- added for rendering (the .blend has no active camera and no usable light): camera, sun
cam_auto = bpy.data.cameras.new('AutoCamera')
cam_auto.lens = 50.0
cam_auto.sensor_width = 36.0
cam_auto.clip_end = 4336.3
ob_auto_camera = bpy.data.objects.new('AutoCamera', cam_auto)
scene.collection.objects.link(ob_auto_camera)
ob_auto_camera.location = (244.45, -297.268, 233.772)
ob_auto_camera.rotation_euler = (1.09748, -7.21219e-08, 0.694738)
scene.camera = ob_auto_camera
light_auto_sun = bpy.data.lights.new('AutoSun', 'SUN')
light_auto_sun.energy = 3.0
light_auto_sun.angle = 0.0523599
ob_auto_sun = bpy.data.objects.new('AutoSun', light_auto_sun)
scene.collection.objects.link(ob_auto_sun)
ob_auto_sun.rotation_euler = (0.872665, 0.174533, 0.523599)
bpy.context.view_layer.update()
